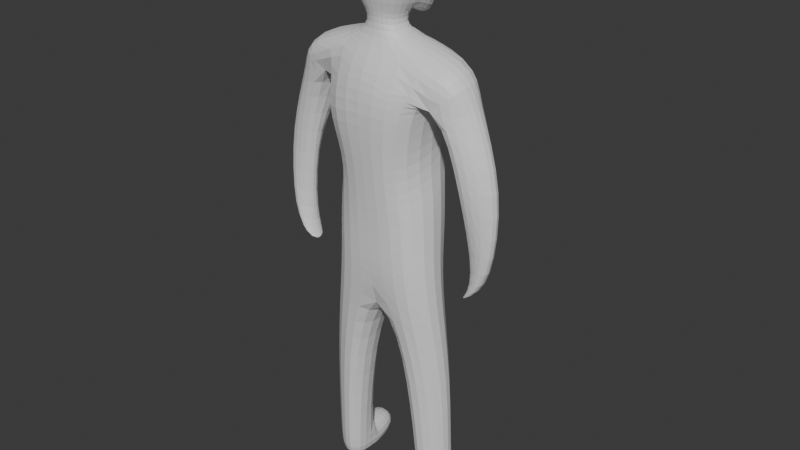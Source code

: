 # Source: obj.blend  (saved by Blender 4.0.36; exported with 4.5.12 LTS)
import bpy
from mathutils import Matrix  # noqa: F401  (used for matrix-valued properties, if any)

bpy.ops.wm.read_factory_settings(use_empty=True)
scene = bpy.context.scene
scene.name = 'Scene'

# ---- collections
col_collection = bpy.data.collections.new('Collection'); scene.collection.children.link(col_collection)

# ---- materials (node trees are filled in below, after node groups)
mat_material = bpy.data.materials.new('Material')
mat_material.alpha_threshold = 0.0
mat_material.use_transparent_shadow = False
mat_material.roughness = 0.5
mat_material.line_color = (0.0, 0.0, 0.0, 1.0)

# ---- material node trees
mat_material.use_nodes = True; mat_material.node_tree.nodes.clear()
_N = mat_material.node_tree.nodes; _L = mat_material.node_tree.links
n0 = _N.new('ShaderNodeOutputMaterial'); n0.name = 'Material Output'; n0.location = (300, 300)
n1 = _N.new('ShaderNodeBsdfPrincipled'); n1.name = 'Principled BSDF'; n1.location = (10, 300)
n1.inputs[3].default_value = 1.45
_L.new(n1.outputs[0], n0.inputs[0])
n0.is_active_output = True

# ---- world
world_world = bpy.data.worlds.new('World'); scene.world = world_world
world_world.use_nodes = True; world_world.node_tree.nodes.clear()
_N = world_world.node_tree.nodes; _L = world_world.node_tree.links
n0 = _N.new('ShaderNodeOutputWorld'); n0.name = 'World Output'; n0.location = (300, 300)
n1 = _N.new('ShaderNodeBackground'); n1.name = 'Background'; n1.location = (10, 300)
n1.inputs[0].default_value = (0.05088, 0.05088, 0.05088, 1.0)
_L.new(n1.outputs[0], n0.inputs[0])
n0.is_active_output = True
world_world.color = (0.05088, 0.05088, 0.05088)
world_world.use_sun_shadow = False
world_world.sun_shadow_jitter_overblur = 0.0

# ---- meshes
me_cube = bpy.data.meshes.new('Cube')
me_cube.from_pydata([(0.04387, 0.1538, 1.1), (-0.02985, 0.4526, 0.3767), (0.0, -0.4989, 0.00775), (-0.8775, 0.04751, 1.038), (0.0, 0.1972, 0.01211), (0.02638, 0.205, -1.201), (-0.4433, 0.317, 0.1952), (-0.4027, -0.4446, -0.03396), (0.0325, -0.411, -1.36), (-0.4962, -0.4281, -1.211), (-0.5367, 0.09034, -1.218), (-0.6163, -0.3033, 0.7279), (0.0, -0.537, 0.989), (-0.4894, 0.3598, 0.6956), (-0.9297, -0.2707, 0.7034), (-0.8262, -0.3516, 0.9611), (-0.02985, 0.4492, 0.6697), (-0.9225, 0.08725, 0.7049), (-0.9892, -0.1504, -0.992), (-0.99, -0.01018, -0.9919), (-1.18, -0.2979, -0.8948), (-1.181, -0.02862, -0.8944), (-0.8414, -0.245, -1.182), (-0.8418, -0.03845, -1.182), (-0.935, -0.2585, -1.141), (-0.9353, -0.05201, -1.14), (-0.8499, -0.2205, 0.05514), (-0.9197, -0.04163, -0.01541), (-1.252, -0.03367, -0.01411), (-1.251, -0.1779, -0.0147), (0.0, -0.5564, 0.561), (0.0, -0.3022, 1.133), (-0.1538, -0.2552, 1.132), (9.493e-05, 0.02999, 1.132), (-0.1502, -0.02665, 1.132), (-0.0004084, 0.3654, 0.9669), (0.0, -0.3409, 1.359), (-0.1543, -0.2552, 1.319), (0.0, -0.4017, 1.511), (-0.3198, -0.3632, 1.51), (-0.3516, -0.04559, 1.47), (0.0, -0.3966, 2.076), (-0.344, -0.3794, 2.075), (0.0, 0.02976, 1.511), (-0.3501, -0.03694, 2.084), (-0.1755, -0.02067, 1.304), (0.0, 0.02975, 1.359), (0.0, 0.01348, 2.1), (-0.1959, 0.2383, 1.178), (0.0, 0.2947, 1.179), (-0.3292, 0.2545, 1.391), (0.0, 0.2947, 1.43), (-0.28, 0.2549, 1.932), (0.0, 0.2784, 1.952), (-0.701, 0.08345, -2.201), (-0.702, -0.2216, -2.204), (-0.27, 0.1616, -2.221), (-0.2717, -0.3744, -2.226), (-0.7068, 0.06085, -3.349), (-0.7076, -0.1778, -3.351), (-0.3696, 0.122, -3.365), (-0.3709, -0.2974, -3.369), (-0.6995, 0.06575, -3.627), (-0.7003, -0.1729, -3.629), (-0.3623, 0.1269, -3.642), (-0.3637, -0.2925, -3.646), (-0.4982, 0.4292, 0.6856), (-0.6811, -0.5142, 0.3862), (-0.0528, 0.4249, -0.2327), (-0.5316, 0.2128, -0.166), (-0.491, -0.4087, -0.4849), (0.0, -0.4456, -0.493), (-0.3696, 0.122, -3.365), (-0.7068, 0.06085, -3.349), (-0.3623, 0.1269, -3.642), (-0.6995, 0.06575, -3.627), (-0.4489, 0.5609, -3.359), (-0.7861, 0.4998, -3.343), (-0.4417, 0.5658, -3.637), (-0.7789, 0.5047, -3.621), (0.877, 0.04751, 1.038), (0.4428, 0.317, 0.1952), (0.4023, -0.4446, -0.03396), (0.5614, -0.4281, -1.211), (0.6019, 0.09034, -1.218), (0.638, -0.4191, 0.5987), (0.5531, 0.2462, 0.6983), (0.9342, -0.1732, 0.6995), (0.8262, -0.3516, 0.9611), (0.9225, 0.002506, 0.7046), (0.9914, -0.1549, -0.9986), (0.9927, -0.01539, -0.9997), (1.189, -0.2571, -0.9195), (1.192, -0.1092, -0.9291), (0.8414, -0.245, -1.182), (0.8418, -0.03845, -1.182), (0.935, -0.2585, -1.141), (0.9353, -0.05201, -1.14), (0.8241, -0.4118, 0.05113), (0.9145, -0.03206, -0.04029), (1.287, -0.05595, -0.01924), (1.287, -0.2624, -0.01971), (0.1538, -0.2552, 1.132), (0.1502, -0.02665, 1.132), (0.1543, -0.2552, 1.319), (0.3198, -0.3632, 1.51), (0.3516, -0.04559, 1.47), (0.344, -0.3794, 2.075), (0.3501, -0.03694, 2.084), (0.1755, -0.02067, 1.304), (0.1959, 0.2383, 1.178), (0.3292, 0.2545, 1.391), (0.28, 0.2549, 1.932), (0.701, 0.08345, -2.201), (0.702, -0.2216, -2.204), (0.27, 0.1616, -2.221), (0.2717, -0.3744, -2.226), (0.7068, 0.06085, -3.349), (0.7076, -0.1778, -3.351), (0.3696, 0.122, -3.365), (0.3709, -0.2974, -3.369), (0.6995, 0.06575, -3.627), (0.7003, -0.1729, -3.629), (0.3623, 0.1269, -3.642), (0.3637, -0.2925, -3.646), (0.5002, 0.3621, 0.6959), (0.5661, -0.5225, 0.4998), (0.5311, 0.2128, -0.166), (0.4905, -0.4087, -0.4849), (0.3696, 0.122, -3.365), (0.7068, 0.06085, -3.349), (0.3623, 0.1269, -3.642), (0.6995, 0.06575, -3.627), (0.4489, 0.5609, -3.359), (0.7861, 0.4998, -3.343), (0.4417, 0.5658, -3.637), (0.7789, 0.5047, -3.621), (0.0176, 0.4357, -0.9295), (-0.5338, 0.1603, -0.6166), (-0.4932, -0.417, -0.7957), (0.01392, -0.4308, -0.8642), (0.5614, 0.1603, -0.6166), (0.5209, -0.417, -0.7957)], [(0, 4), (4, 5)], [(27, 26, 18, 19), (139, 138, 10, 9), (13, 3, 0, 35), (138, 137, 5, 10), (140, 139, 9, 8), (66, 13, 35, 16), (67, 11, 13, 66), (30, 12, 11, 67), (14, 15, 3, 17), (3, 13, 17), (2, 30, 67, 7), (11, 15, 14), (21, 19, 23, 25), (28, 27, 19, 21), (29, 28, 21, 20), (26, 29, 20, 18), (23, 22, 24, 25), (20, 21, 25, 24), (18, 20, 24, 22), (19, 18, 22, 23), (11, 14, 29, 26), (14, 17, 28, 29), (17, 13, 27, 28), (13, 11, 26, 27), (3, 15, 32, 34), (34, 32, 37, 45), (0, 3, 34, 33), (46, 45, 48, 49), (32, 31, 36, 37), (33, 34, 45, 46), (10, 5, 56, 54), (37, 36, 38, 39), (45, 37, 39, 40), (47, 44, 42, 41), (40, 39, 42, 44), (39, 38, 41, 42), (46, 43, 40, 45), (43, 47, 44, 40), (51, 50, 52, 53), (49, 48, 50, 51), (40, 44, 52, 50), (44, 47, 53, 52), (45, 40, 50, 48), (57, 55, 59, 61), (5, 8, 57, 56), (8, 9, 55, 57), (9, 10, 54, 55), (60, 61, 65, 64), (55, 54, 58, 59), (56, 57, 61, 60), (54, 56, 60, 58), (63, 62, 64, 65), (60, 64, 74, 72), (61, 59, 63, 65), (59, 58, 62, 63), (7, 67, 66, 6), (6, 66, 16, 1), (2, 7, 70, 71), (6, 1, 68, 69), (7, 6, 69, 70), (75, 73, 77, 79), (64, 62, 75, 74), (62, 58, 73, 75), (58, 60, 72, 73), (77, 76, 78, 79), (74, 75, 79, 78), (72, 74, 78, 76), (73, 72, 76, 77), (31, 32, 15, 11, 12), (99, 91, 90, 98), (142, 83, 84, 141), (86, 35, 0, 80), (141, 84, 5, 137), (140, 8, 83, 142), (125, 16, 35, 86), (126, 125, 86, 85), (30, 126, 85, 12), (87, 89, 80, 88), (80, 89, 86), (2, 82, 126, 30), (85, 87, 88), (93, 97, 95, 91), (100, 93, 91, 99), (101, 92, 93, 100), (98, 90, 92, 101), (95, 97, 96, 94), (92, 96, 97, 93), (90, 94, 96, 92), (91, 95, 94, 90), (85, 98, 101, 87), (87, 101, 100, 89), (89, 100, 99, 86), (86, 99, 98, 85), (80, 103, 102, 88), (103, 109, 104, 102), (0, 33, 103, 80), (46, 49, 110, 109), (102, 104, 36, 31), (33, 46, 109, 103), (84, 113, 115, 5), (104, 105, 38, 36), (109, 106, 105, 104), (47, 41, 107, 108), (106, 108, 107, 105), (105, 107, 41, 38), (46, 109, 106, 43), (43, 106, 108, 47), (51, 53, 112, 111), (49, 51, 111, 110), (106, 111, 112, 108), (108, 112, 53, 47), (109, 110, 111, 106), (116, 120, 118, 114), (5, 115, 116, 8), (8, 116, 114, 83), (83, 114, 113, 84), (119, 123, 124, 120), (114, 118, 117, 113), (115, 119, 120, 116), (113, 117, 119, 115), (122, 124, 123, 121), (119, 129, 131, 123), (120, 124, 122, 118), (118, 122, 121, 117), (82, 81, 125, 126), (81, 1, 16, 125), (2, 71, 128, 82), (81, 127, 68, 1), (82, 128, 127, 81), (132, 136, 134, 130), (123, 131, 132, 121), (121, 132, 130, 117), (117, 130, 129, 119), (134, 136, 135, 133), (131, 135, 136, 132), (129, 133, 135, 131), (130, 134, 133, 129), (31, 12, 85, 88, 102), (71, 140, 142, 128), (127, 141, 137, 68), (128, 142, 141, 127), (71, 70, 139, 140), (69, 68, 137, 138), (70, 69, 138, 139)])
_uv = me_cube.uv_layers.new(name='UVMap')
_uv.uv.foreach_set('vector', [0.4944, 0.25, 0.4944, 0.125, 0.4944, 0.125, 0.4944, 0.25, 0.375, 0.125, 0.375, 0.25, 0.375, 0.25, 0.375, 0.125, 0.4944, 0.25, 0.625, 0.25, 0.6215, 0.4973, 0.4944, 0.5, 0.375, 0.25, 0.375, 0.5, 0.375, 0.5, 0.375, 0.25, 0.375, 0.625, 0.375, 1.0, 0.375, 1.0, 0.375, 0.625, 0.4314, 0.25, 0.4944, 0.25, 0.4944, 0.5, 0.4314, 0.5, 0.4314, 0.125, 0.4944, 0.125, 0.4944, 0.25, 0.4314, 0.25, 0.4314, 0.625, 0.4944, 0.625, 0.4944, 1.0, 0.4314, 1.0, 0.4944, 0.125, 0.6249, 0.133, 0.625, 0.25, 0.4944, 0.25, 0.625, 0.25, 0.4944, 0.25, 0.4944, 0.25, 0.375, 0.625, 0.4314, 0.625, 0.4314, 1.0, 0.375, 1.0, 0.4944, 1.0, 0.6224, 1.0, 0.4944, 1.0, 0.4944, 0.25, 0.4944, 0.25, 0.4944, 0.25, 0.4944, 0.25, 0.4944, 0.25, 0.4944, 0.25, 0.4944, 0.25, 0.4944, 0.25, 0.4944, 0.125, 0.4944, 0.25, 0.4944, 0.25, 0.4944, 0.125, 0.4944, 1.0, 0.4944, 1.0, 0.4944, 1.0, 0.4944, 1.0, 0.4944, 0.25, 0.4944, 0.125, 0.4944, 0.125, 0.4944, 0.25, 0.4944, 0.125, 0.4944, 0.25, 0.4944, 0.25, 0.4944, 0.125, 0.4944, 1.0, 0.4944, 1.0, 0.4944, 1.0, 0.4944, 1.0, 0.4944, 0.25, 0.4944, 0.125, 0.4944, 0.125, 0.4944, 0.25, 0.4944, 1.0, 0.4944, 1.0, 0.4944, 1.0, 0.4944, 1.0, 0.4944, 0.125, 0.4944, 0.25, 0.4944, 0.25, 0.4944, 0.125, 0.4944, 0.25, 0.4944, 0.25, 0.4944, 0.25, 0.4944, 0.25, 0.4944, 0.25, 0.4944, 0.125, 0.4944, 0.125, 0.4944, 0.25, 0.875, 0.375, 0.875, 0.625, 0.875, 0.625, 0.875, 0.375, 0.875, 0.375, 0.875, 0.625, 0.875, 0.625, 0.875, 0.375, 0.6215, 0.4973, 0.625, 0.25, 0.625, 0.25, 0.625, 0.5, 0.625, 0.5, 0.625, 0.25, 0.625, 0.25, 0.625, 0.5, 0.625, 1.0, 0.625, 0.625, 0.625, 0.625, 0.625, 1.0, 0.625, 0.5, 0.625, 0.25, 0.625, 0.25, 0.625, 0.5, 0.375, 0.25, 0.375, 0.5, 0.375, 0.5, 0.375, 0.25, 0.625, 1.0, 0.625, 0.625, 0.625, 0.625, 0.625, 1.0, 0.875, 0.375, 0.875, 0.625, 0.875, 0.625, 0.875, 0.375, 0.625, 0.5, 0.875, 0.375, 0.875, 0.625, 0.625, 0.625, 0.875, 0.375, 0.875, 0.625, 0.875, 0.625, 0.875, 0.375, 0.625, 1.0, 0.625, 0.625, 0.625, 0.625, 0.625, 1.0, 0.625, 0.5, 0.625, 0.5, 0.625, 0.25, 0.625, 0.25, 0.625, 0.5, 0.625, 0.5, 0.625, 0.25, 0.625, 0.25, 0.625, 0.5, 0.625, 0.25, 0.625, 0.25, 0.625, 0.5, 0.625, 0.5, 0.625, 0.25, 0.625, 0.25, 0.625, 0.5, 0.625, 0.25, 0.625, 0.25, 0.625, 0.25, 0.625, 0.25, 0.625, 0.25, 0.625, 0.5, 0.625, 0.5, 0.625, 0.25, 0.625, 0.25, 0.625, 0.25, 0.625, 0.25, 0.625, 0.25, 0.375, 0.625, 0.375, 1.0, 0.375, 1.0, 0.375, 0.625, 0.0, 0.0, 0.0, 0.0, 0.0, 0.0, 0.0, 0.0, 0.375, 0.625, 0.375, 1.0, 0.375, 1.0, 0.375, 0.625, 0.375, 0.125, 0.375, 0.25, 0.375, 0.25, 0.375, 0.125, 0.0, 0.0, 0.0, 0.0, 0.0, 0.0, 0.0, 0.0, 0.375, 0.125, 0.375, 0.25, 0.375, 0.25, 0.375, 0.125, 0.0, 0.0, 0.0, 0.0, 0.0, 0.0, 0.0, 0.0, 0.375, 0.25, 0.375, 0.5, 0.375, 0.5, 0.375, 0.25, 0.375, 1.0, 0.375, 0.25, 0.375, 0.5, 0.375, 0.625, 0.0, 0.0, 0.0, 0.0, 0.0, 0.0, 0.0, 0.0, 0.375, 0.625, 0.375, 1.0, 0.375, 1.0, 0.375, 0.625, 0.375, 0.125, 0.375, 0.25, 0.375, 0.25, 0.375, 0.125, 0.375, 0.125, 0.4314, 0.125, 0.4314, 0.25, 0.375, 0.25, 0.375, 0.25, 0.4314, 0.25, 0.4314, 0.5, 0.375, 0.5, 0.375, 0.625, 0.375, 1.0, 0.375, 1.0, 0.375, 0.625, 0.375, 0.25, 0.375, 0.5, 0.375, 0.5, 0.375, 0.25, 0.375, 0.125, 0.375, 0.25, 0.375, 0.25, 0.375, 0.125, 0.375, 0.25, 0.375, 0.25, 0.375, 0.25, 0.375, 0.25, 0.375, 0.5, 0.375, 0.25, 0.375, 0.25, 0.375, 0.5, 0.375, 0.25, 0.375, 0.25, 0.375, 0.25, 0.375, 0.25, 0.375, 0.25, 0.375, 0.5, 0.375, 0.5, 0.375, 0.25, 0.375, 0.25, 0.375, 0.5, 0.375, 0.5, 0.375, 0.25, 0.375, 0.5, 0.375, 0.25, 0.375, 0.25, 0.375, 0.5, 0.0, 0.0, 0.0, 0.0, 0.0, 0.0, 0.0, 0.0, 0.375, 0.25, 0.375, 0.5, 0.375, 0.5, 0.375, 0.25, 0.625, 0.625, 0.625, 1.0, 0.625, 1.0, 0.4944, 1.0, 0.4944, 0.625, 0.4944, 0.25, 0.4944, 0.25, 0.4944, 0.125, 0.4944, 0.125, 0.375, 0.125, 0.375, 0.125, 0.375, 0.25, 0.375, 0.25, 0.4944, 0.25, 0.4944, 0.5, 0.6215, 0.4973, 0.625, 0.25, 0.375, 0.25, 0.375, 0.25, 0.375, 0.5, 0.375, 0.5, 0.375, 0.625, 0.375, 0.625, 0.375, 1.0, 0.375, 1.0, 0.4314, 0.25, 0.4314, 0.5, 0.4944, 0.5, 0.4944, 0.25, 0.4314, 0.125, 0.4314, 0.25, 0.4944, 0.25, 0.4944, 0.125, 0.4314, 0.625, 0.4314, 1.0, 0.4944, 1.0, 0.4944, 0.625, 0.4944, 0.125, 0.4944, 0.25, 0.625, 0.25, 0.6249, 0.133, 0.625, 0.25, 0.4944, 0.25, 0.4944, 0.25, 0.375, 0.625, 0.375, 1.0, 0.4314, 1.0, 0.4314, 0.625, 0.4944, 1.0, 0.4944, 1.0, 0.6224, 1.0, 0.4944, 0.25, 0.4944, 0.25, 0.4944, 0.25, 0.4944, 0.25, 0.4944, 0.25, 0.4944, 0.25, 0.4944, 0.25, 0.4944, 0.25, 0.4944, 0.125, 0.4944, 0.125, 0.4944, 0.25, 0.4944, 0.25, 0.4944, 1.0, 0.4944, 1.0, 0.4944, 1.0, 0.4944, 1.0, 0.4944, 0.25, 0.4944, 0.25, 0.4944, 0.125, 0.4944, 0.125, 0.4944, 0.125, 0.4944, 0.125, 0.4944, 0.25, 0.4944, 0.25, 0.4944, 1.0, 0.4944, 1.0, 0.4944, 1.0, 0.4944, 1.0, 0.4944, 0.25, 0.4944, 0.25, 0.4944, 0.125, 0.4944, 0.125, 0.4944, 1.0, 0.4944, 1.0, 0.4944, 1.0, 0.4944, 1.0, 0.4944, 0.125, 0.4944, 0.125, 0.4944, 0.25, 0.4944, 0.25, 0.4944, 0.25, 0.4944, 0.25, 0.4944, 0.25, 0.4944, 0.25, 0.4944, 0.25, 0.4944, 0.25, 0.4944, 0.125, 0.4944, 1.0, 0.875, 0.375, 0.875, 0.375, 0.875, 0.625, 0.875, 0.625, 0.875, 0.375, 0.875, 0.375, 0.875, 0.625, 0.875, 0.625, 0.6215, 0.4973, 0.625, 0.5, 0.625, 0.25, 0.625, 0.25, 0.625, 0.5, 0.625, 0.5, 0.625, 0.25, 0.625, 0.25, 0.625, 1.0, 0.625, 1.0, 0.625, 0.625, 0.625, 0.625, 0.625, 0.5, 0.625, 0.5, 0.625, 0.25, 0.625, 0.25, 0.375, 0.25, 0.375, 0.25, 0.375, 0.5, 0.375, 0.5, 0.625, 1.0, 0.625, 1.0, 0.625, 0.625, 0.625, 0.625, 0.875, 0.375, 0.875, 0.375, 0.875, 0.625, 0.875, 0.625, 0.625, 0.5, 0.625, 0.625, 0.875, 0.625, 0.875, 0.375, 0.875, 0.375, 0.875, 0.375, 0.875, 0.625, 0.875, 0.625, 0.625, 1.0, 0.625, 1.0, 0.625, 0.625, 0.625, 0.625, 0.625, 0.5, 0.625, 0.25, 0.625, 0.25, 0.625, 0.5, 0.625, 0.5, 0.625, 0.25, 0.625, 0.25, 0.625, 0.5, 0.625, 0.5, 0.625, 0.5, 0.625, 0.25, 0.625, 0.25, 0.625, 0.5, 0.625, 0.5, 0.625, 0.25, 0.625, 0.25, 0.625, 0.25, 0.625, 0.25, 0.625, 0.25, 0.625, 0.25, 0.625, 0.25, 0.625, 0.25, 0.625, 0.5, 0.625, 0.5, 0.625, 0.25, 0.625, 0.25, 0.625, 0.25, 0.625, 0.25, 0.375, 0.625, 0.375, 0.625, 0.375, 1.0, 0.375, 1.0, 0.0, 0.0, 0.0, 0.0, 0.0, 0.0, 0.0, 0.0, 0.375, 0.625, 0.375, 0.625, 0.375, 1.0, 0.375, 1.0, 0.375, 0.125, 0.375, 0.125, 0.375, 0.25, 0.375, 0.25, 0.0, 0.0, 0.0, 0.0, 0.0, 0.0, 0.0, 0.0, 0.375, 0.125, 0.375, 0.125, 0.375, 0.25, 0.375, 0.25, 0.0, 0.0, 0.0, 0.0, 0.0, 0.0, 0.0, 0.0, 0.375, 0.25, 0.375, 0.25, 0.375, 0.5, 0.375, 0.5, 0.375, 1.0, 0.375, 0.625, 0.375, 0.5, 0.375, 0.25, 0.0, 0.0, 0.0, 0.0, 0.0, 0.0, 0.0, 0.0, 0.375, 0.625, 0.375, 0.625, 0.375, 1.0, 0.375, 1.0, 0.375, 0.125, 0.375, 0.125, 0.375, 0.25, 0.375, 0.25, 0.375, 0.125, 0.375, 0.25, 0.4314, 0.25, 0.4314, 0.125, 0.375, 0.25, 0.375, 0.5, 0.4314, 0.5, 0.4314, 0.25, 0.375, 0.625, 0.375, 0.625, 0.375, 1.0, 0.375, 1.0, 0.375, 0.25, 0.375, 0.25, 0.375, 0.5, 0.375, 0.5, 0.375, 0.125, 0.375, 0.125, 0.375, 0.25, 0.375, 0.25, 0.375, 0.25, 0.375, 0.25, 0.375, 0.25, 0.375, 0.25, 0.375, 0.5, 0.375, 0.5, 0.375, 0.25, 0.375, 0.25, 0.375, 0.25, 0.375, 0.25, 0.375, 0.25, 0.375, 0.25, 0.375, 0.25, 0.375, 0.25, 0.375, 0.5, 0.375, 0.5, 0.375, 0.25, 0.375, 0.25, 0.375, 0.5, 0.375, 0.5, 0.375, 0.5, 0.375, 0.5, 0.375, 0.25, 0.375, 0.25, 0.0, 0.0, 0.0, 0.0, 0.0, 0.0, 0.0, 0.0, 0.375, 0.25, 0.375, 0.25, 0.375, 0.5, 0.375, 0.5, 0.625, 0.625, 0.4944, 0.625, 0.4944, 1.0, 0.625, 1.0, 0.625, 1.0, 0.375, 0.625, 0.375, 0.625, 0.375, 1.0, 0.375, 1.0, 0.375, 0.25, 0.375, 0.25, 0.375, 0.5, 0.375, 0.5, 0.375, 0.125, 0.375, 0.125, 0.375, 0.25, 0.375, 0.25, 0.375, 0.625, 0.375, 1.0, 0.375, 1.0, 0.375, 0.625, 0.375, 0.25, 0.375, 0.5, 0.375, 0.5, 0.375, 0.25, 0.375, 0.125, 0.375, 0.25, 0.375, 0.25, 0.375, 0.125])
me_cube.materials.append(mat_material)
me_cube.use_mirror_vertex_groups = False
me_cube.update()

# ---- objects
ob_cube = bpy.data.objects.new('Cube', me_cube)

# ---- transforms, parenting, visibility, modifiers, constraints
ob_cube.location = (0.0, 0.0, 0.0)
ob_cube.lock_rotations_4d = False
ob_cube.empty_display_type = 'ARROWS'
ob_cube.lineart.crease_threshold = 0.0
_m = ob_cube.modifiers.new('Subdivision', 'SUBSURF')
_m.levels = 4

# ---- collection membership
col_collection.objects.link(ob_cube)

# ---- scene / render settings (as saved in the file)
scene.frame_start = 1; scene.frame_end = 250; scene.frame_set(0)
scene.render.engine = 'BLENDER_EEVEE_NEXT'
scene.cycles.sampling_pattern = 'TABULATED_SOBOL'
bpy.context.view_layer.update()

# ---- added for rendering (the .blend has no active camera and no usable light): camera, sun
cam_auto = bpy.data.cameras.new('AutoCamera')
cam_auto.lens = 50.0
cam_auto.sensor_width = 36.0
cam_auto.clip_end = 1000.0
ob_auto_camera = bpy.data.objects.new('AutoCamera', cam_auto)
scene.collection.objects.link(ob_auto_camera)
ob_auto_camera.location = (5.92214, -7.08057, 3.9505)
ob_auto_camera.rotation_euler = (1.09748, -7.21219e-08, 0.694738)
scene.camera = ob_auto_camera
light_auto_sun = bpy.data.lights.new('AutoSun', 'SUN')
light_auto_sun.energy = 3.0
light_auto_sun.angle = 0.0523599
ob_auto_sun = bpy.data.objects.new('AutoSun', light_auto_sun)
scene.collection.objects.link(ob_auto_sun)
ob_auto_sun.rotation_euler = (0.872665, 0.174533, 0.523599)
bpy.context.view_layer.update()
